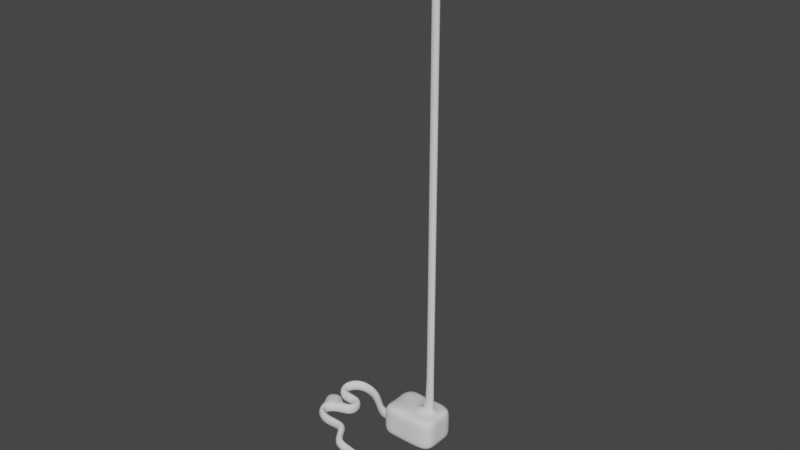 # Source: 1_5_DarkTunnel.blend  (saved by Blender 3.3.6; exported with 4.5.12 LTS)
import bpy
from mathutils import Matrix  # noqa: F401  (used for matrix-valued properties, if any)

bpy.ops.wm.read_factory_settings(use_empty=True)
scene = bpy.context.scene
scene.name = 'Scene'

# ---- collections
col_collection = bpy.data.collections.new('Collection'); scene.collection.children.link(col_collection)

# ---- materials (node trees are filled in below, after node groups)
mat_material = bpy.data.materials.new('Material')
mat_material.alpha_threshold = 0.0
mat_material.use_transparent_shadow = False
mat_material.roughness = 0.5
mat_material.line_color = (0.0, 0.0, 0.0, 1.0)

# ---- material node trees
mat_material.use_nodes = True; mat_material.node_tree.nodes.clear()
_N = mat_material.node_tree.nodes; _L = mat_material.node_tree.links
n0 = _N.new('ShaderNodeOutputMaterial'); n0.name = 'Material Output'; n0.location = (300, 300)
n1 = _N.new('ShaderNodeBsdfPrincipled'); n1.name = 'Principled BSDF'; n1.location = (10, 300)
n1.distribution = 'GGX'
n1.subsurface_method = 'RANDOM_WALK_SKIN'
n1.inputs[3].default_value = 1.45
n1.inputs[27].default_value = (0.0, 0.0, 0.0, 1.0)
n1.inputs[28].default_value = 1.0
_L.new(n1.outputs[0], n0.inputs[0])
n0.is_active_output = True

# ---- world
world_world = bpy.data.worlds.new('World'); scene.world = world_world
world_world.use_nodes = True; world_world.node_tree.nodes.clear()
_N = world_world.node_tree.nodes; _L = world_world.node_tree.links
n0 = _N.new('ShaderNodeOutputWorld'); n0.name = 'World Output'; n0.location = (300, 300)
n1 = _N.new('ShaderNodeBackground'); n1.name = 'Background'; n1.location = (10, 300)
n1.inputs[0].default_value = (0.05088, 0.05088, 0.05088, 1.0)
_L.new(n1.outputs[0], n0.inputs[0])
n0.is_active_output = True
world_world.color = (0.05088, 0.05088, 0.05088)
world_world.use_sun_shadow = False
world_world.sun_shadow_jitter_overblur = 0.0

# ---- meshes
me_cube = bpy.data.meshes.new('Cube')
me_cube.from_pydata([(1.0, 1.0, 2.0), (1.0, 1.0, 0.0), (1.0, -1.0, 2.0), (1.0, -1.0, 0.0), (-3.0, 1.0, 2.0), (-3.0, 1.0, 0.0), (-3.0, -1.0, 2.0), (-3.0, -1.0, 0.0), (1.0, 1.0, 1.333), (1.0, 1.0, 0.6667), (-3.0, -1.0, 0.6667), (-3.0, -1.0, 1.333), (1.0, -1.0, 1.333), (1.0, -1.0, 0.6667), (-3.0, 1.0, 1.333), (-3.0, 1.0, 0.6667), (-3.0, 0.3333, 0.0), (-3.0, -0.3333, 0.0), (1.0, 0.3333, 2.0), (1.0, -0.3333, 2.0), (-3.0, -0.3333, 2.0), (-3.0, 0.3333, 2.0), (1.0, -0.3333, 0.0), (1.0, 0.3333, 0.0), (1.0, 0.3333, 0.6667), (1.0, -0.3333, 0.6667), (1.0, 0.3333, 1.333), (1.0, -0.3333, 1.333), (-4.0, -0.3333, 0.0), (-4.0, -0.3333, 0.6667), (-4.0, 0.3333, 0.6667), (-4.0, 0.3333, 0.0), (-5.0, 0.3333, 0.0), (-5.0, -0.3333, 0.0), (-5.0, 0.3333, 0.6667), (-5.0, -0.3333, 0.6667), (-6.0, 0.3333, 0.0), (-6.0, -0.3333, 0.0), (-6.0, 0.3333, 0.6667), (-6.0, -0.3333, 0.6667), (-7.0, 0.247, 0.08634), (-7.0, -0.247, 0.08634), (-7.0, 0.247, 0.5803), (-7.0, -0.247, 0.5803), (-7.52, 0.3964, 0.06298), (-7.52, -0.2343, 0.06298), (-7.52, 0.3964, 0.7317), (-7.52, -0.2343, 0.7317), (0.6667, 1.0, 0.0), (-2.667, 1.0, 0.0), (0.6667, -1.0, 2.0), (-2.667, -1.0, 2.0), (-2.667, -1.0, 0.0), (0.6667, -1.0, 0.0), (-2.667, 1.0, 2.0), (0.6667, 1.0, 2.0), (-2.667, 1.0, 0.6667), (0.6667, 1.0, 0.6667), (-2.667, 1.0, 1.333), (0.6667, 1.0, 1.333), (0.6667, -1.0, 0.6667), (-2.667, -1.0, 0.6667), (0.6667, -1.0, 1.333), (-2.667, -1.0, 1.333), (0.6667, 0.3333, 0.0), (-2.667, 0.3333, 0.0), (0.6667, -0.3333, 0.0), (-2.667, -0.3333, 0.0), (-2.667, 0.3333, 2.0), (0.6667, 0.3333, 2.0), (-2.667, -0.3333, 2.0), (0.6667, -0.3333, 2.0), (-9.0, 0.3333, 0.0), (-9.0, -0.3333, 0.0), (-9.0, 0.3333, 0.6667), (-9.0, -0.3333, 0.6667), (-10.0, 0.3333, 0.0), (-10.0, -0.3333, 0.0), (-10.0, 0.3333, 0.6667), (-10.0, -0.3333, 0.6667), (-11.0, 0.3333, 0.0), (-11.0, -0.3333, 0.0), (-11.0, 0.3333, 0.6667), (-11.0, -0.3333, 0.6667), (-12.0, 0.3333, 0.0), (-12.0, -0.3333, 0.0), (-12.0, 0.3333, 0.6667), (-12.0, -0.3333, 0.6667), (-7.153, -0.5614, 0.8947), (-7.153, 0.5614, 0.8947), (-7.153, 0.5614, -0.228), (-7.153, -0.5614, -0.228)], [], [(70, 51, 6, 20), (63, 11, 6, 51), (20, 29, 30, 21), (66, 53, 3, 22), (27, 12, 2, 19), (59, 8, 0, 55), (48, 1, 9, 57), (57, 9, 8, 59), (22, 3, 13, 25), (25, 13, 12, 27), (21, 30, 4), (14, 30, 15), (52, 7, 10, 61), (61, 10, 11, 63), (16, 31, 28, 17), (15, 30, 31, 5), (10, 29, 11), (6, 29, 20), (9, 24, 26, 8), (24, 25, 27, 26), (1, 23, 24, 9), (23, 22, 25, 24), (8, 26, 18, 0), (26, 27, 19, 18), (48, 64, 23, 1), (64, 66, 22, 23), (4, 30, 14), (5, 31, 16), (54, 68, 21, 4), (68, 70, 20, 21), (30, 29, 35, 34), (11, 29, 6), (17, 28, 7), (7, 28, 29, 10), (35, 33, 37, 39), (29, 28, 33, 35), (28, 31, 32, 33), (31, 30, 34, 32), (37, 36, 40, 41), (33, 32, 36, 37), (34, 35, 39, 38), (32, 34, 38, 36), (89, 88, 47, 46), (38, 39, 43, 42), (36, 38, 42, 40), (39, 37, 41, 43), (90, 89, 46, 44), (88, 91, 45, 47), (91, 90, 44, 45), (18, 19, 71, 69), (69, 71, 70, 68), (0, 18, 69, 55), (55, 69, 68, 54), (16, 17, 67, 65), (65, 67, 66, 64), (5, 16, 65, 49), (49, 65, 64, 48), (13, 60, 62, 12), (60, 61, 63, 62), (3, 53, 60, 13), (53, 52, 61, 60), (15, 56, 58, 14), (56, 57, 59, 58), (5, 49, 56, 15), (49, 48, 57, 56), (14, 58, 54, 4), (58, 59, 55, 54), (17, 7, 52, 67), (67, 52, 53, 66), (12, 62, 50, 2), (62, 63, 51, 50), (19, 2, 50, 71), (71, 50, 51, 70), (75, 73, 77, 79), (79, 77, 81, 83), (73, 72, 76, 77), (74, 75, 79, 78), (72, 74, 78, 76), (82, 83, 87, 86), (77, 76, 80, 81), (78, 79, 83, 82), (76, 78, 82, 80), (85, 84, 86, 87), (80, 82, 86, 84), (83, 81, 85, 87), (81, 80, 84, 85), (41, 40, 90, 91), (43, 41, 91, 88), (40, 42, 89, 90), (42, 43, 88, 89)])
me_cube.polygons.foreach_set('use_smooth', [True] * 90)
_uv = me_cube.uv_layers.new(name='UVMap')
_uv.uv.foreach_set('vector', [0.7917, 0.6667, 0.7917, 0.75, 0.875, 0.75, 0.875, 0.6667, 0.5417, 0.9167, 0.5417, 1.0, 0.625, 1.0, 0.625, 0.9167, 0.875, 0.6667, 0.875, 0.6667, 0.875, 0.5833, 0.875, 0.5833, 0.2917, 0.6667, 0.2917, 0.75, 0.375, 0.75, 0.375, 0.6667, 0.5417, 0.6667, 0.5417, 0.75, 0.625, 0.75, 0.625, 0.6667, 0.5417, 0.4167, 0.5417, 0.5, 0.625, 0.5, 0.625, 0.4167, 0.375, 0.4167, 0.375, 0.5, 0.4583, 0.5, 0.4583, 0.4167, 0.4583, 0.4167, 0.4583, 0.5, 0.5417, 0.5, 0.5417, 0.4167, 0.375, 0.6667, 0.375, 0.75, 0.4583, 0.75, 0.4583, 0.6667, 0.4583, 0.6667, 0.4583, 0.75, 0.5417, 0.75, 0.5417, 0.6667, 0.875, 0.5833, 0.875, 0.5833, 0.875, 0.5, 0.5417, 0.25, 0.5417, 0.25, 0.4583, 0.25, 0.375, 0.9167, 0.375, 1.0, 0.4583, 1.0, 0.4583, 0.9167, 0.4583, 0.9167, 0.4583, 1.0, 0.5417, 1.0, 0.5417, 0.9167, 0.125, 0.5833, 0.125, 0.5833, 0.125, 0.6667, 0.125, 0.6667, 0.4583, 0.25, 0.4583, 0.25, 0.375, 0.25, 0.375, 0.25, 0.4583, 1.0, 0.4583, 1.0, 0.5417, 1.0, 0.875, 0.75, 0.875, 0.75, 0.875, 0.6667, 0.4583, 0.5, 0.4583, 0.5833, 0.5417, 0.5833, 0.5417, 0.5, 0.4583, 0.5833, 0.4583, 0.6667, 0.5417, 0.6667, 0.5417, 0.5833, 0.375, 0.5, 0.375, 0.5833, 0.4583, 0.5833, 0.4583, 0.5, 0.375, 0.5833, 0.375, 0.6667, 0.4583, 0.6667, 0.4583, 0.5833, 0.5417, 0.5, 0.5417, 0.5833, 0.625, 0.5833, 0.625, 0.5, 0.5417, 0.5833, 0.5417, 0.6667, 0.625, 0.6667, 0.625, 0.5833, 0.2917, 0.5, 0.2917, 0.5833, 0.375, 0.5833, 0.375, 0.5, 0.2917, 0.5833, 0.2917, 0.6667, 0.375, 0.6667, 0.375, 0.5833, 0.625, 0.25, 0.625, 0.25, 0.5417, 0.25, 0.125, 0.5, 0.125, 0.5, 0.125, 0.5833, 0.7917, 0.5, 0.7917, 0.5833, 0.875, 0.5833, 0.875, 0.5, 0.7917, 0.5833, 0.7917, 0.6667, 0.875, 0.6667, 0.875, 0.5833, 0.875, 0.5833, 0.875, 0.6667, 0.875, 0.6667, 0.875, 0.5833, 0.5417, 1.0, 0.5417, 1.0, 0.625, 1.0, 0.125, 0.6667, 0.125, 0.6667, 0.125, 0.75, 0.375, 1.0, 0.375, 1.0, 0.4583, 1.0, 0.4583, 1.0, 0.4583, 1.0, 0.375, 1.0, 0.375, 1.0, 0.4583, 1.0, 0.4583, 1.0, 0.375, 1.0, 0.375, 1.0, 0.4583, 1.0, 0.125, 0.6667, 0.125, 0.5833, 0.125, 0.5833, 0.125, 0.6667, 0.375, 0.25, 0.4583, 0.25, 0.4583, 0.25, 0.375, 0.25, 0.125, 0.6667, 0.125, 0.5833, 0.125, 0.5833, 0.125, 0.6667, 0.125, 0.6667, 0.125, 0.5833, 0.125, 0.5833, 0.125, 0.6667, 0.875, 0.5833, 0.875, 0.6667, 0.875, 0.6667, 0.875, 0.5833, 0.375, 0.25, 0.4583, 0.25, 0.4583, 0.25, 0.375, 0.25, 0.875, 0.5611, 0.875, 0.6889, 0.875, 0.6667, 0.875, 0.5833, 0.875, 0.5833, 0.875, 0.6667, 0.875, 0.6667, 0.875, 0.5833, 0.375, 0.25, 0.4583, 0.25, 0.4583, 0.25, 0.375, 0.25, 0.4583, 1.0, 0.375, 1.0, 0.375, 1.0, 0.4583, 1.0, 0.3528, 0.25, 0.4806, 0.25, 0.4583, 0.25, 0.375, 0.25, 0.4806, 1.0, 0.3528, 1.0, 0.375, 1.0, 0.4583, 1.0, 0.125, 0.6889, 0.125, 0.5611, 0.125, 0.5833, 0.125, 0.6667, 0.625, 0.5833, 0.625, 0.6667, 0.7083, 0.6667, 0.7083, 0.5833, 0.7083, 0.5833, 0.7083, 0.6667, 0.7917, 0.6667, 0.7917, 0.5833, 0.625, 0.5, 0.625, 0.5833, 0.7083, 0.5833, 0.7083, 0.5, 0.7083, 0.5, 0.7083, 0.5833, 0.7917, 0.5833, 0.7917, 0.5, 0.125, 0.5833, 0.125, 0.6667, 0.2083, 0.6667, 0.2083, 0.5833, 0.2083, 0.5833, 0.2083, 0.6667, 0.2917, 0.6667, 0.2917, 0.5833, 0.125, 0.5, 0.125, 0.5833, 0.2083, 0.5833, 0.2083, 0.5, 0.2083, 0.5, 0.2083, 0.5833, 0.2917, 0.5833, 0.2917, 0.5, 0.4583, 0.75, 0.4583, 0.8333, 0.5417, 0.8333, 0.5417, 0.75, 0.4583, 0.8333, 0.4583, 0.9167, 0.5417, 0.9167, 0.5417, 0.8333, 0.375, 0.75, 0.375, 0.8333, 0.4583, 0.8333, 0.4583, 0.75, 0.375, 0.8333, 0.375, 0.9167, 0.4583, 0.9167, 0.4583, 0.8333, 0.4583, 0.25, 0.4583, 0.3333, 0.5417, 0.3333, 0.5417, 0.25, 0.4583, 0.3333, 0.4583, 0.4167, 0.5417, 0.4167, 0.5417, 0.3333, 0.375, 0.25, 0.375, 0.3333, 0.4583, 0.3333, 0.4583, 0.25, 0.375, 0.3333, 0.375, 0.4167, 0.4583, 0.4167, 0.4583, 0.3333, 0.5417, 0.25, 0.5417, 0.3333, 0.625, 0.3333, 0.625, 0.25, 0.5417, 0.3333, 0.5417, 0.4167, 0.625, 0.4167, 0.625, 0.3333, 0.125, 0.6667, 0.125, 0.75, 0.2083, 0.75, 0.2083, 0.6667, 0.2083, 0.6667, 0.2083, 0.75, 0.2917, 0.75, 0.2917, 0.6667, 0.5417, 0.75, 0.5417, 0.8333, 0.625, 0.8333, 0.625, 0.75, 0.5417, 0.8333, 0.5417, 0.9167, 0.625, 0.9167, 0.625, 0.8333, 0.625, 0.6667, 0.625, 0.75, 0.7083, 0.75, 0.7083, 0.6667, 0.7083, 0.6667, 0.7083, 0.75, 0.7917, 0.75, 0.7917, 0.6667, 0.4583, 1.0, 0.375, 1.0, 0.375, 1.0, 0.4583, 1.0, 0.4583, 1.0, 0.375, 1.0, 0.375, 1.0, 0.4583, 1.0, 0.125, 0.6667, 0.125, 0.5833, 0.125, 0.5833, 0.125, 0.6667, 0.875, 0.5833, 0.875, 0.6667, 0.875, 0.6667, 0.875, 0.5833, 0.375, 0.25, 0.4583, 0.25, 0.4583, 0.25, 0.375, 0.25, 0.875, 0.5833, 0.875, 0.6667, 0.875, 0.6667, 0.875, 0.5833, 0.125, 0.6667, 0.125, 0.5833, 0.125, 0.5833, 0.125, 0.6667, 0.875, 0.5833, 0.875, 0.6667, 0.875, 0.6667, 0.875, 0.5833, 0.375, 0.25, 0.4583, 0.25, 0.4583, 0.25, 0.375, 0.25, 0.375, 0.08333, 0.375, 0.1667, 0.4583, 0.1667, 0.4583, 0.08333, 0.375, 0.25, 0.4583, 0.25, 0.4583, 0.25, 0.375, 0.25, 0.4583, 1.0, 0.375, 1.0, 0.375, 1.0, 0.4583, 1.0, 0.125, 0.6667, 0.125, 0.5833, 0.125, 0.5833, 0.125, 0.6667, 0.125, 0.6667, 0.125, 0.5833, 0.125, 0.5611, 0.125, 0.6889, 0.4583, 1.0, 0.375, 1.0, 0.3528, 1.0, 0.4806, 1.0, 0.375, 0.25, 0.4583, 0.25, 0.4806, 0.25, 0.3528, 0.25, 0.875, 0.5833, 0.875, 0.6667, 0.875, 0.6889, 0.875, 0.5611])
me_cube.materials.append(mat_material)
me_cube.use_mirror_vertex_groups = False
me_cube.update()
me_cube_001 = bpy.data.meshes.new('Cube.001')
me_cube_001.from_pydata([(-8.752, -0.002585, -0.1148), (-8.881, -0.002585, 0.5392), (-8.511, 0.6173, -0.06711), (-8.641, 0.6173, 0.5868), (-8.144, -0.248, 0.005642), (-8.273, -0.248, 0.6596), (-7.903, 0.3719, 0.05332), (-8.033, 0.3719, 0.7073), (-7.003, -0.1398, 0.1836), (-7.003, -0.1398, 0.437), (-6.906, 0.09461, 0.1836), (-6.906, 0.09461, 0.437), (-8.684, 1.183, -0.2575), (-9.32, 0.9868, -0.3052), (-9.4, 1.088, 0.3488), (-8.765, 1.285, 0.3965), (-8.995, 2.161, -0.4112), (-9.442, 1.669, -0.4588), (-9.563, 1.715, 0.1951), (-9.116, 2.208, 0.2428), (-10.11, 2.485, -0.5753), (-9.98, 1.833, -0.623), (-10.09, 1.763, 0.03098), (-10.22, 2.416, 0.07866), (-11.28, 1.616, -0.7757), (-10.65, 1.387, -0.8233), (-10.65, 1.258, -0.1694), (-11.28, 1.487, -0.1217), (-11.44, 0.4787, -0.9754), (-10.78, 0.5371, -1.023), (-10.72, 0.421, -0.3691), (-11.38, 0.3625, -0.3214), (-10.8, -0.7697, -1.248), (-10.35, -0.2773, -1.295), (-10.23, -0.3237, -0.6414), (-10.68, -0.8161, -0.5937), (-9.552, -0.7456, -1.469), (-9.97, -0.2282, -1.516), (-9.906, -0.1159, -0.8623), (-9.488, -0.6333, -0.8146), (-8.704, 0.03084, -1.56), (-9.366, 0.09174, -1.608), (-9.402, 0.2163, -0.954), (-8.739, 0.1554, -0.9063), (-8.874, 0.8505, -1.703), (-9.291, 0.332, -1.751), (-9.414, 0.371, -1.097), (-8.998, 0.8895, -1.049), (-9.42, 1.026, -1.977), (-9.542, 0.3705, -1.977), (-9.67, 0.3809, -1.321), (-9.547, 1.036, -1.307), (-11.23, 1.146, -2.001), (-11.23, 0.4809, -1.977), (-11.33, 0.5651, -1.338), (-11.21, 1.22, -1.325), (-9.235, 2.008, -1.977), (-9.363, 2.019, -1.287), (-11.03, 2.203, -1.304), (-10.9, 2.193, -1.977), (-9.854, -0.6018, -1.341), (-9.727, -0.6121, -1.977), (-11.39, -0.4279, -1.977), (-11.52, -0.4176, -1.359), (-10.38, 1.128, -1.316), (-10.31, 1.146, -1.977), (-10.31, 0.4809, -1.977), (-10.5, 0.473, -1.33), (-10.2, 2.111, -1.296), (-10.07, 2.1, -1.977), (-10.56, -0.52, -1.977), (-10.69, -0.5097, -1.35), (-11.23, 1.146, -51.97), (-11.23, 0.4809, -51.98), (-10.31, 0.4809, -51.97), (-10.31, 1.146, -51.96), (-10.15, 1.106, -1.977), (-10.4, 0.4615, -1.329), (-10.09, 2.099, -1.295), (-10.46, -0.5315, -1.977), (-10.28, 1.117, -1.315), (-10.27, 0.4512, -1.977), (-9.964, 2.089, -1.977), (-10.58, -0.5212, -1.349), (-9.524, 1.159, -1.305), (-9.397, 1.148, -1.977), (-11.19, 1.343, -1.322), (-11.06, 1.333, -1.977), (-10.19, 1.32, -1.977), (-10.36, 1.251, -1.314), (-10.1, 1.32, -1.977), (-10.25, 1.239, -1.313), (-9.565, 0.2477, -1.977), (-9.693, 0.258, -1.324), (-11.23, 0.432, -1.977), (-11.36, 0.4423, -1.341), (-10.53, 0.3501, -1.332), (-10.4, 0.3398, -1.977), (-10.29, 0.3283, -1.977), (-10.42, 0.3386, -1.331), (-10.31, 0.4809, -50.72), (-11.23, 0.4809, -50.73), (-11.23, 1.146, -50.72), (-10.31, 1.146, -50.71), (-15.72, 3.091, -51.97), (-15.72, -1.485, -51.96), (-9.224, -1.457, -51.97), (-9.222, 3.119, -51.97), (-15.72, 3.089, -55.97), (-15.72, -1.487, -55.98), (-9.224, -1.459, -55.97), (-9.223, 3.117, -55.97), (-15.72, 1.27, -55.96), (-15.72, 0.3545, -55.96), (-9.224, 1.286, -55.97), (-9.224, 0.3713, -55.97), (-12.33, -1.467, -51.97), (-13.83, -1.476, -51.96), (-13.83, 3.1, -51.97), (-12.33, 3.109, -51.97), (-12.33, -1.468, -55.97), (-13.83, -1.478, -55.96), (-13.83, 3.098, -55.97), (-12.33, 3.108, -55.97), (-12.55, 0.3126, -55.98), (-14.02, 0.4469, -56.01), (-12.09, 1.217, -55.92), (-13.56, 1.351, -55.95), (-9.223, 1.287, -51.97), (-9.223, 0.3723, -51.97), (-15.72, 1.271, -51.97), (-15.72, 0.3556, -51.97), (-9.223, 3.118, -53.31), (-9.223, 3.117, -54.64), (-9.224, -1.458, -54.63), (-9.224, -1.458, -53.3), (-15.72, -1.486, -54.65), (-15.72, -1.486, -53.3), (-15.72, 3.09, -53.31), (-15.72, 3.089, -54.64), (-12.33, 3.109, -53.31), (-12.33, 3.108, -54.64), (-13.83, 3.099, -53.31), (-13.83, 3.099, -54.64), (-13.83, -1.476, -53.3), (-13.83, -1.477, -54.63), (-12.33, -1.467, -53.3), (-12.33, -1.468, -54.63), (-9.224, 0.372, -53.3), (-9.224, 0.3716, -54.63), (-9.223, 1.287, -53.3), (-9.223, 1.287, -54.64), (-15.72, 1.27, -53.3), (-15.73, 1.27, -54.62), (-15.72, 0.3552, -53.3), (-15.73, 0.3549, -54.62), (-17.47, 1.271, -56.05), (-17.47, 0.3555, -56.05), (-17.58, 1.271, -54.72), (-17.58, 0.3559, -54.72), (-18.6, 2.128, -56.15), (-18.79, 1.232, -56.16), (-18.71, 2.128, -54.82), (-18.9, 1.232, -54.83), (-20.03, 3.274, -56.0), (-20.71, 2.633, -55.93), (-20.04, 3.274, -54.66), (-20.71, 2.633, -54.6), (-22.58, 3.447, -55.59), (-22.41, 2.548, -55.59), (-22.58, 3.447, -54.26), (-22.41, 2.549, -54.26), (-24.19, 1.97, -55.6), (-23.34, 1.643, -55.66), (-24.19, 1.971, -54.27), (-23.34, 1.643, -54.33), (-24.1, 0.2816, -56.03), (-23.37, 0.8432, -55.88), (-24.1, 0.2815, -54.69), (-23.37, 0.8432, -54.54), (-22.51, -0.07726, -56.07), (-22.33, 0.82, -55.94), (-22.51, -0.07756, -54.74), (-22.33, 0.8197, -54.6), (-20.9, 0.1514, -56.0), (-20.25, 0.8648, -56.05), (-20.9, 0.1513, -54.66), (-20.27, 0.8646, -54.72), (-20.8, -0.7426, -56.08), (-20.25, -1.469, -56.15), (-20.8, -0.7422, -54.74), (-20.25, -1.468, -54.81), (-22.11, -0.9128, -56.16), (-22.07, -1.827, -56.17), (-22.11, -0.9125, -54.83), (-22.07, -1.827, -54.84), (-23.9, -2.094, -56.16), (-23.1, -2.53, -56.16), (-23.9, -2.093, -54.83), (-23.1, -2.53, -54.82), (-23.28, 0.3897, -54.69), (-23.28, 0.3894, -56.02), (-25.07, -0.791, -54.83), (-25.07, -0.7913, -56.16), (-23.58, -3.91, -56.21), (-22.94, -3.255, -56.31), (-23.58, -3.911, -54.88), (-22.94, -3.255, -54.98), (-19.52, -3.799, -56.33), (-19.06, -3.012, -56.27), (-19.3, -4.009, -55.03), (-18.84, -3.223, -54.98), (-19.14, -6.557, -56.84), (-18.67, -5.77, -56.79), (-18.92, -6.768, -55.54), (-18.45, -5.981, -55.49), (-15.45, -5.64, -57.39), (-15.33, -4.731, -57.39), (-15.26, -5.64, -56.07), (-15.14, -4.731, -56.07), (-13.41, -8.942, -57.66), (-13.44, -8.027, -57.65), (-13.22, -8.942, -56.34), (-13.25, -8.028, -56.33), (-9.352, -5.295, -58.33), (-9.363, -4.38, -58.33), (-9.352, -5.295, -57.0), (-9.363, -4.38, -57.0), (-3.797, -5.74, -58.33), (-3.808, -4.825, -58.33), (-3.797, -5.74, -57.0), (-3.808, -4.825, -57.0), (-4.095, -4.829, -58.33), (-4.095, -4.829, -57.0), (-4.084, -5.744, -58.33), (-4.084, -5.744, -57.0), (-21.16, -3.642, -56.39), (-21.16, -3.642, -55.06), (-21.58, -4.416, -56.32), (-21.58, -4.416, -54.99), (-11.23, 0.4809, -2.046), (-11.23, 1.146, -2.07), (-10.31, 0.4809, -2.046), (-10.31, 1.146, -2.046), (-7.427, -0.3486, -0.1732), (-7.427, -0.3486, 0.8082), (-7.053, 0.5589, -0.1732), (-7.053, 0.5589, 0.8082), (-7.48, -0.3011, -0.1494), (-7.48, -0.3011, 0.7844), (-7.124, 0.5625, -0.1494), (-7.124, 0.5625, 0.7844)], [], [(2, 3, 15, 12), (2, 6, 7, 3), (5, 9, 8, 4), (4, 0, 1, 5), (2, 0, 4, 6), (7, 5, 1, 3), (4, 8, 10, 6), (7, 11, 9, 5), (6, 10, 11, 7), (12, 15, 19, 16), (1, 0, 13, 14), (3, 1, 14, 15), (0, 2, 12, 13), (18, 17, 21, 22), (14, 13, 17, 18), (15, 14, 18, 19), (13, 12, 16, 17), (23, 22, 26, 27), (19, 18, 22, 23), (17, 16, 20, 21), (16, 19, 23, 20), (24, 27, 31, 28), (21, 20, 24, 25), (20, 23, 27, 24), (22, 21, 25, 26), (31, 30, 34, 35), (26, 25, 29, 30), (27, 26, 30, 31), (25, 24, 28, 29), (35, 34, 38, 39), (29, 28, 32, 33), (28, 31, 35, 32), (30, 29, 33, 34), (36, 39, 43, 40), (33, 32, 36, 37), (32, 35, 39, 36), (34, 33, 37, 38), (43, 42, 46, 47), (38, 37, 41, 42), (39, 38, 42, 43), (37, 36, 40, 41), (45, 44, 48, 49), (41, 40, 44, 45), (40, 43, 47, 44), (42, 41, 45, 46), (94, 62, 70, 97), (44, 47, 51, 48), (46, 45, 49, 50), (47, 46, 50, 51), (53, 52, 55, 54), (99, 83, 71, 96), (64, 67, 54, 55), (101, 100, 74, 73), (69, 68, 58, 59), (84, 57, 56, 85), (91, 78, 57, 84), (87, 59, 58, 86), (88, 69, 59, 87), (71, 70, 62, 63), (92, 61, 60, 93), (98, 79, 61, 92), (95, 63, 62, 94), (96, 71, 63, 95), (83, 79, 70, 71), (90, 82, 69, 88), (86, 58, 68, 89), (82, 78, 68, 69), (81, 76, 65, 66), (80, 77, 67, 64), (102, 101, 73, 72), (100, 103, 75, 74), (103, 102, 72, 75), (51, 50, 77, 80), (49, 48, 76, 81), (56, 57, 78, 82), (85, 56, 82, 90), (60, 61, 79, 83), (97, 70, 79, 98), (89, 68, 78, 91), (93, 60, 83, 99), (64, 89, 91, 80), (48, 85, 90, 76), (55, 86, 89, 64), (76, 90, 88, 65), (65, 88, 87, 52), (52, 87, 86, 55), (80, 91, 84, 51), (51, 84, 85, 48), (50, 93, 99, 77), (66, 97, 98, 81), (67, 96, 95, 54), (54, 95, 94, 53), (81, 98, 92, 49), (49, 92, 93, 50), (77, 99, 96, 67), (53, 94, 97, 66), (243, 241, 102, 103), (242, 243, 103, 100), (241, 240, 101, 102), (240, 242, 100, 101), (74, 106, 116), (75, 107, 128), (151, 133, 111, 114), (147, 134, 110, 120), (143, 139, 108, 122), (155, 136, 109, 113), (72, 104, 118), (73, 105, 131), (126, 114, 111, 123), (120, 110, 115, 124), (124, 115, 114, 126), (113, 125, 127, 112), (125, 124, 126, 127), (109, 121, 125, 113), (121, 120, 124, 125), (112, 127, 122, 108), (127, 126, 123, 122), (133, 141, 123, 111), (141, 143, 122, 123), (136, 145, 121, 109), (145, 147, 120, 121), (134, 149, 115, 110), (155, 113, 157, 159), (106, 74, 129), (74, 75, 128, 129), (72, 73, 131, 130), (104, 72, 130), (139, 153, 112, 108), (75, 72, 118, 119), (107, 75, 119), (105, 73, 117), (73, 74, 116, 117), (130, 131, 154, 152), (152, 154, 155, 153), (104, 130, 152, 138), (138, 152, 153, 139), (129, 128, 150, 148), (148, 150, 151, 149), (106, 129, 148, 135), (135, 148, 149, 134), (117, 116, 146, 144), (144, 146, 147, 145), (105, 117, 144, 137), (137, 144, 145, 136), (119, 118, 142, 140), (140, 142, 143, 141), (107, 119, 140, 132), (132, 140, 141, 133), (131, 105, 137, 154), (154, 137, 136, 155), (118, 104, 138, 142), (142, 138, 139, 143), (116, 106, 135, 146), (146, 135, 134, 147), (128, 107, 132, 150), (150, 132, 133, 151), (157, 156, 160, 161), (112, 153, 158, 156), (153, 155, 159, 158), (115, 149, 151, 114), (113, 112, 156, 157), (163, 161, 165, 167), (159, 157, 161, 163), (158, 159, 163, 162), (156, 158, 162, 160), (166, 167, 171, 170), (161, 160, 164, 165), (162, 163, 167, 166), (160, 162, 166, 164), (168, 170, 174, 172), (164, 166, 170, 168), (167, 165, 169, 171), (165, 164, 168, 169), (175, 173, 177, 179), (171, 169, 173, 175), (169, 168, 172, 173), (170, 171, 175, 174), (178, 179, 183, 182), (173, 172, 176, 177), (174, 175, 179, 178), (172, 174, 178, 176), (183, 181, 185, 187), (176, 178, 182, 180), (179, 177, 181, 183), (177, 176, 180, 181), (187, 185, 189, 191), (181, 180, 184, 185), (182, 183, 187, 186), (180, 182, 186, 184), (190, 191, 195, 194), (185, 184, 188, 189), (186, 187, 191, 190), (184, 186, 190, 188), (195, 193, 197, 199), (188, 190, 194, 192), (191, 189, 193, 195), (189, 188, 192, 193), (197, 196, 204, 205), (193, 192, 196, 197), (194, 195, 199, 198), (194, 198, 202, 200), (201, 200, 202, 203), (198, 196, 203, 202), (196, 192, 201, 203), (192, 194, 200, 201), (237, 236, 209, 211), (198, 199, 207, 206), (196, 198, 206, 204), (199, 197, 205, 207), (210, 211, 215, 214), (236, 238, 208, 209), (239, 237, 211, 210), (238, 239, 210, 208), (212, 214, 218, 216), (208, 210, 214, 212), (211, 209, 213, 215), (209, 208, 212, 213), (219, 217, 221, 223), (215, 213, 217, 219), (213, 212, 216, 217), (214, 215, 219, 218), (222, 223, 227, 226), (217, 216, 220, 221), (218, 219, 223, 222), (216, 218, 222, 220), (233, 232, 229, 231), (220, 222, 226, 224), (223, 221, 225, 227), (221, 220, 224, 225), (230, 231, 229, 228), (232, 234, 228, 229), (235, 233, 231, 230), (234, 235, 230, 228), (224, 226, 235, 234), (226, 227, 233, 235), (225, 224, 234, 232), (227, 225, 232, 233), (204, 206, 239, 238), (206, 207, 237, 239), (205, 204, 238, 236), (207, 205, 236, 237), (53, 66, 242, 240), (52, 53, 240, 241), (66, 65, 243, 242), (65, 52, 241, 243), (9, 11, 247, 245), (11, 10, 246, 247), (8, 9, 245, 244), (10, 8, 244, 246), (244, 245, 249, 248), (246, 244, 248, 250), (245, 247, 251, 249), (247, 246, 250, 251)])
me_cube_001.polygons.foreach_set('use_smooth', [True] * 253)
_uv = me_cube_001.uv_layers.new(name='UVMap')
_uv.uv.foreach_set('vector', [0.6071, 0.3493, 0.5502, 0.4017, 0.5101, 0.3304, 0.5731, 0.2856, 0.7257, 0.585, 0.6928, 0.6676, 0.6137, 0.629, 0.6413, 0.5544, 0.5485, 0.6037, 0.5019, 0.8626, 0.4326, 0.851, 0.4828, 0.6038, 0.4828, 0.6038, 0.4822, 0.527, 0.5641, 0.5323, 0.5485, 0.6037, 0.4052, 0.5342, 0.4822, 0.527, 0.4828, 0.6038, 0.4125, 0.6112, 0.6137, 0.629, 0.5485, 0.6037, 0.5641, 0.5323, 0.6413, 0.5544, 0.4828, 0.6038, 0.4326, 0.851, 0.3875, 0.8048, 0.4125, 0.6112, 0.6137, 0.629, 0.5691, 0.8561, 0.5019, 0.8626, 0.5485, 0.6037, 0.6928, 0.6676, 0.6297, 0.8531, 0.5691, 0.8561, 0.6137, 0.629, 0.4998, 0.2238, 0.4671, 0.2938, 0.3605, 0.2484, 0.3891, 0.1766, 0.5426, 0.4787, 0.4822, 0.527, 0.3912, 0.4284, 0.4465, 0.3744, 0.5502, 0.4017, 0.5426, 0.4787, 0.4465, 0.3744, 0.5101, 0.3304, 0.4822, 0.527, 0.4052, 0.5342, 0.3469, 0.4918, 0.3912, 0.4284, 0.3961, 0.3968, 0.3192, 0.3885, 0.3194, 0.3205, 0.3958, 0.3326, 0.4319, 0.3627, 0.3912, 0.4284, 0.3192, 0.3885, 0.3642, 0.3256, 0.4671, 0.2938, 0.4319, 0.3627, 0.3642, 0.3256, 0.3605, 0.2484, 0.3912, 0.4284, 0.3469, 0.4918, 0.2492, 0.4215, 0.3192, 0.3885, 0.3781, 0.4586, 0.366, 0.3822, 0.4346, 0.3229, 0.5054, 0.3539, 0.4575, 0.4439, 0.3961, 0.3968, 0.3958, 0.3326, 0.4706, 0.3131, 0.3192, 0.3885, 0.2492, 0.4215, 0.2503, 0.2857, 0.3194, 0.3205, 0.5339, 0.4559, 0.4575, 0.4439, 0.4706, 0.3131, 0.5476, 0.3207, 0.338, 0.4817, 0.3502, 0.4054, 0.482, 0.4235, 0.4721, 0.5002, 0.3194, 0.3205, 0.2503, 0.2857, 0.3849, 0.1809, 0.3927, 0.2579, 0.4236, 0.5212, 0.3781, 0.4586, 0.5054, 0.3539, 0.5554, 0.4129, 0.366, 0.3822, 0.3194, 0.3205, 0.3927, 0.2579, 0.4346, 0.3229, 0.3639, 0.3475, 0.4369, 0.3221, 0.5172, 0.3943, 0.4792, 0.4617, 0.3805, 0.3342, 0.3927, 0.2579, 0.4943, 0.2702, 0.4799, 0.3462, 0.3502, 0.4054, 0.3805, 0.3342, 0.4799, 0.3462, 0.482, 0.4235, 0.3927, 0.2579, 0.3849, 0.1809, 0.5192, 0.197, 0.4943, 0.2702, 0.5314, 0.2129, 0.5224, 0.2897, 0.5025, 0.3372, 0.4295, 0.3116, 0.4943, 0.2702, 0.5192, 0.197, 0.6437, 0.3065, 0.5766, 0.3448, 0.3095, 0.4025, 0.3639, 0.3475, 0.4792, 0.4617, 0.4274, 0.5191, 0.4369, 0.3221, 0.4943, 0.2702, 0.5766, 0.3448, 0.5172, 0.3943, 0.3616, 0.2672, 0.4281, 0.3066, 0.3761, 0.4219, 0.3061, 0.389, 0.5766, 0.3448, 0.6437, 0.3065, 0.6092, 0.4491, 0.5568, 0.3923, 0.477, 0.1579, 0.5314, 0.2129, 0.4295, 0.3116, 0.3717, 0.2602, 0.5224, 0.2897, 0.5766, 0.3448, 0.5568, 0.3923, 0.5025, 0.3372, 0.5205, 0.3047, 0.529, 0.3816, 0.5055, 0.3885, 0.4396, 0.348, 0.4937, 0.3475, 0.5568, 0.3923, 0.5086, 0.4562, 0.4513, 0.4042, 0.4281, 0.3066, 0.4937, 0.3475, 0.4513, 0.4042, 0.3761, 0.4219, 0.5568, 0.3923, 0.6092, 0.4491, 0.5052, 0.5334, 0.5086, 0.4562, 0.4752, 0.4596, 0.4114, 0.5033, 0.3939, 0.4318, 0.4704, 0.4204, 0.5086, 0.4562, 0.5052, 0.5334, 0.4114, 0.5033, 0.4752, 0.4596, 0.4849, 0.236, 0.5205, 0.3047, 0.4396, 0.348, 0.3981, 0.2827, 0.529, 0.3816, 0.5086, 0.4562, 0.4752, 0.4596, 0.5055, 0.3885, 0.9056, 0.5802, 0.8883, 0.604, 0.8738, 0.6043, 0.8589, 0.5642, 0.6917, 0.5096, 0.6157, 0.5242, 0.6188, 0.4518, 0.6962, 0.4361, 0.5461, 0.4906, 0.4752, 0.4596, 0.4704, 0.4204, 0.5414, 0.4514, 0.6157, 0.5242, 0.5461, 0.4906, 0.5414, 0.4514, 0.6188, 0.4518, 0.9077, 0.578, 0.9424, 0.5482, 0.9865, 0.5971, 0.9318, 0.6099, 0.9082, 0.6705, 0.8769, 0.6288, 0.8819, 0.6266, 0.9131, 0.6644, 0.9883, 0.7002, 0.9216, 0.6699, 0.9318, 0.6099, 0.9865, 0.5971, 1.919, 3.329, 2.036, 3.327, 2.04, 3.496, 1.918, 3.499, 0.9134, 0.3314, 0.9908, 0.2227, 1.149, 0.3004, 1.063, 0.4162, 0.6159, 0.4376, 0.5956, 0.3382, 0.6754, 0.322, 0.6936, 0.4219, 1.002, 0.72, 1.148, 0.7517, 1.108, 0.8872, 0.9508, 0.8274, 0.9538, 0.5239, 1.063, 0.4162, 1.151, 0.5431, 1.001, 0.5933, 0.8665, 0.4537, 0.9134, 0.3314, 1.063, 0.4162, 0.9538, 0.5239, 0.8818, 0.6264, 0.8738, 0.6043, 0.8883, 0.604, 0.8923, 0.6135, 0.7845, 0.6154, 0.8588, 0.616, 0.8753, 0.6284, 0.8436, 0.7016, 0.8525, 0.5653, 0.8699, 0.6051, 0.8588, 0.616, 0.7845, 0.6154, 0.9238, 0.611, 0.8927, 0.6136, 0.8883, 0.604, 0.9056, 0.5802, 0.9131, 0.6644, 0.8819, 0.6266, 0.8927, 0.6136, 0.9238, 0.611, 0.8768, 0.6287, 0.8699, 0.6051, 0.8738, 0.6043, 0.8818, 0.6264, 0.8543, 0.4479, 0.8961, 0.3237, 0.9134, 0.3314, 0.8665, 0.4537, 1.001, 0.5933, 1.151, 0.5431, 1.151, 0.7332, 1.005, 0.704, 0.8961, 0.3237, 0.9723, 0.2141, 0.9908, 0.2227, 0.9134, 0.3314, 0.849, 0.5538, 0.8488, 0.48, 0.8697, 0.4819, 0.8532, 0.551, 0.9847, 0.7131, 0.9163, 0.6791, 0.9216, 0.6699, 0.9883, 0.7002, 1.823, 3.327, 1.919, 3.329, 1.918, 3.499, 1.825, 3.499, 2.036, 3.327, 2.13, 3.326, 2.13, 3.492, 2.04, 3.496, 2.13, 3.326, 2.246, 3.327, 2.251, 3.49, 2.13, 3.492, 0.9322, 0.8165, 0.8335, 0.7253, 0.9163, 0.6791, 0.9847, 0.7131, 0.7573, 0.6119, 0.7273, 0.4712, 0.8488, 0.48, 0.849, 0.5538, 0.7642, 0.2786, 0.8363, 0.1579, 0.9723, 0.2141, 0.8961, 0.3237, 0.7282, 0.4482, 0.7642, 0.2786, 0.8961, 0.3237, 0.8543, 0.4479, 0.8768, 0.6288, 0.8588, 0.616, 0.8699, 0.6051, 0.8768, 0.6287, 0.8589, 0.5642, 0.8738, 0.6043, 0.8699, 0.6051, 0.8525, 0.5653, 1.005, 0.704, 1.151, 0.7332, 1.148, 0.7517, 1.002, 0.72, 0.8436, 0.7016, 0.876, 0.6286, 0.8769, 0.6288, 0.9082, 0.6705, 0.9883, 0.7002, 1.005, 0.704, 1.002, 0.72, 0.9847, 0.7131, 0.7273, 0.4712, 0.7282, 0.4482, 0.8543, 0.4479, 0.8488, 0.48, 0.9865, 0.5971, 1.001, 0.5933, 1.005, 0.704, 0.9883, 0.7002, 0.8488, 0.48, 0.8543, 0.4479, 0.8665, 0.4537, 0.8697, 0.4819, 0.8697, 0.4819, 0.8665, 0.4537, 0.9538, 0.5239, 0.9424, 0.5482, 0.9424, 0.5482, 0.9538, 0.5239, 1.001, 0.5933, 0.9865, 0.5971, 0.9847, 0.7131, 1.002, 0.72, 0.9508, 0.8274, 0.9322, 0.8165, 0.6188, 0.4518, 0.6159, 0.4376, 0.6936, 0.4219, 0.6962, 0.4361, 0.8335, 0.7253, 0.8436, 0.7016, 0.9082, 0.6705, 0.9163, 0.6791, 0.8532, 0.551, 0.8589, 0.5642, 0.8525, 0.5653, 0.849, 0.5538, 0.9216, 0.6699, 0.9131, 0.6644, 0.9238, 0.611, 0.9318, 0.6099, 0.9318, 0.6099, 0.9238, 0.611, 0.9056, 0.5802, 0.9077, 0.578, 0.849, 0.5538, 0.8525, 0.5653, 0.7845, 0.6154, 0.7573, 0.6119, 0.7573, 0.6119, 0.7845, 0.6154, 0.8436, 0.7016, 0.8335, 0.7253, 0.9163, 0.6791, 0.9082, 0.6705, 0.9131, 0.6644, 0.9216, 0.6699, 0.9077, 0.578, 0.9056, 0.5802, 0.8589, 0.5642, 0.8532, 0.551, 2.135, -2.49, 2.251, -2.487, 2.246, 3.327, 2.13, 3.326, 2.043, -2.49, 2.135, -2.49, 2.13, 3.326, 2.036, 3.327, 1.828, -2.486, 1.924, -2.49, 1.919, 3.329, 1.823, 3.327, 1.924, -2.49, 2.043, -2.49, 2.036, 3.327, 1.919, 3.329, 0.9952, 0.01704, 0.752, 0.1563, 0.7473, -0.2357, 1.079, 0.01631, 1.329, 0.1514, 1.098, 0.1534, 1.085, -2.162, 1.316, -2.163, 1.316, -1.994, 1.085, -1.994, 0.5685, -1.601, 0.5702, -1.994, 0.7385, -1.993, 0.7372, -1.6, 1.485, -1.412, 1.485, -1.173, 1.316, -1.173, 1.316, -1.412, 0.9708, -1.001, 0.7382, -1.002, 0.7359, -1.17, 0.9695, -1.171, 1.078, -0.1001, 1.318, -0.6686, 1.322, -0.4298, 0.9942, -0.09937, 0.7412, -0.6637, 0.9734, -0.6657, 1.077, -1.631, 1.085, -1.994, 1.316, -1.994, 1.316, -1.602, 0.7372, -1.6, 0.7385, -1.993, 0.9697, -1.993, 0.9628, -1.573, 0.9628, -1.573, 0.9697, -1.993, 1.085, -1.994, 1.077, -1.631, 0.9695, -1.171, 0.9803, -1.387, 1.095, -1.445, 1.086, -1.172, 0.9803, -1.387, 0.9628, -1.573, 1.077, -1.631, 1.095, -1.445, 0.7359, -1.17, 0.7361, -1.41, 0.9803, -1.387, 0.9695, -1.171, 0.7361, -1.41, 0.7372, -1.6, 0.9628, -1.573, 0.9803, -1.387, 1.086, -1.172, 1.095, -1.445, 1.316, -1.412, 1.316, -1.173, 1.095, -1.445, 1.077, -1.631, 1.316, -1.602, 1.316, -1.412, 1.485, -1.994, 1.485, -1.602, 1.316, -1.602, 1.316, -1.994, 1.485, -1.602, 1.485, -1.412, 1.316, -1.412, 1.316, -1.602, 0.5676, -1.172, 0.5672, -1.411, 0.7361, -1.41, 0.7359, -1.17, 0.5672, -1.411, 0.5685, -1.601, 0.7372, -1.6, 0.7361, -1.41, 0.738, -2.161, 0.9691, -2.162, 0.9697, -1.993, 0.7385, -1.993, 0.6346, 2.141, 0.5489, 2.177, 0.4957, 2.067, 0.5784, 2.025, 0.752, 0.1563, 0.9952, 0.01704, 0.9827, 0.1543, 0.9952, 0.01704, 1.079, 0.01631, 1.098, 0.1534, 0.9827, 0.1543, 1.078, -0.1001, 0.9942, -0.09937, 0.9734, -0.6657, 1.089, -0.6668, 1.318, -0.6686, 1.078, -0.1001, 1.089, -0.6668, 1.317, -1.005, 1.087, -1.002, 1.086, -1.172, 1.316, -1.173, 1.079, 0.01631, 1.078, -0.1001, 1.322, -0.4298, 1.325, -0.2406, 1.329, 0.1514, 1.079, 0.01631, 1.325, -0.2406, 0.7412, -0.6637, 0.9942, -0.09937, 0.7445, -0.4249, 0.9942, -0.09937, 0.9952, 0.01704, 0.7473, -0.2357, 0.7445, -0.4249, 1.089, -0.6668, 0.9734, -0.6657, 0.9721, -0.8341, 1.088, -0.8352, 1.088, -0.8352, 0.9721, -0.8341, 0.9708, -1.001, 1.087, -1.002, 1.318, -0.6686, 1.089, -0.6668, 1.088, -0.8352, 1.317, -0.8367, 1.317, -0.8367, 1.088, -0.8352, 1.087, -1.002, 1.317, -1.005, 0.9681, -2.499, 1.084, -2.499, 1.084, -2.33, 0.9686, -2.33, 0.9686, -2.33, 1.084, -2.33, 1.085, -2.162, 0.9691, -2.162, 0.7371, -2.498, 0.9681, -2.499, 0.9686, -2.33, 0.7376, -2.33, 0.7376, -2.33, 0.9686, -2.33, 0.9691, -2.162, 0.738, -2.161, 0.2302, -1.414, 0.2315, -1.603, 0.3999, -1.602, 0.3986, -1.412, 0.3986, -1.412, 0.3999, -1.602, 0.5685, -1.601, 0.5672, -1.411, 0.2285, -1.175, 0.2302, -1.414, 0.3986, -1.412, 0.3974, -1.173, 0.3974, -1.173, 0.3986, -1.412, 0.5672, -1.411, 0.5676, -1.172, 1.821, -1.602, 1.821, -1.412, 1.653, -1.412, 1.653, -1.602, 1.653, -1.602, 1.653, -1.412, 1.485, -1.412, 1.485, -1.602, 1.821, -1.994, 1.821, -1.602, 1.653, -1.602, 1.653, -1.994, 1.653, -1.994, 1.653, -1.602, 1.485, -1.602, 1.485, -1.994, 0.9734, -0.6657, 0.7412, -0.6637, 0.7398, -0.8324, 0.9721, -0.8341, 0.9721, -0.8341, 0.7398, -0.8324, 0.7382, -1.002, 0.9708, -1.001, 1.821, -1.412, 1.821, -1.173, 1.653, -1.173, 1.653, -1.412, 1.653, -1.412, 1.653, -1.173, 1.485, -1.173, 1.485, -1.412, 0.2315, -1.603, 0.2335, -1.995, 0.4018, -1.995, 0.3999, -1.602, 0.3999, -1.602, 0.4018, -1.995, 0.5702, -1.994, 0.5685, -1.601, 1.084, -2.499, 1.315, -2.499, 1.315, -2.331, 1.084, -2.33, 1.084, -2.33, 1.315, -2.331, 1.316, -2.163, 1.085, -2.162, 0.4957, 2.067, 0.4327, 2.058, 0.3909, 1.973, 0.45, 1.972, 0.4914, 2.205, 0.4097, 2.25, 0.3533, 2.133, 0.4382, 2.095, 0.6921, 2.113, 0.6346, 2.141, 0.5784, 2.025, 0.6359, 1.997, 0.9697, -1.993, 0.9691, -2.162, 1.085, -2.162, 1.085, -1.994, 0.5489, 2.177, 0.4914, 2.205, 0.4382, 2.095, 0.4957, 2.067, 0.5266, 1.928, 0.45, 1.972, 0.3852, 1.828, 0.4638, 1.784, 0.5784, 2.025, 0.4957, 2.067, 0.45, 1.972, 0.5266, 1.928, 0.6083, 1.969, 0.5784, 2.025, 0.5266, 1.928, 0.5673, 1.88, 0.4327, 2.058, 0.349, 2.097, 0.3088, 2.007, 0.3909, 1.973, 0.4784, 1.772, 0.4199, 1.748, 0.3666, 1.642, 0.4179, 1.607, 0.45, 1.972, 0.3909, 1.973, 0.3331, 1.865, 0.3852, 1.828, 0.5673, 1.88, 0.5266, 1.928, 0.4638, 1.784, 0.5251, 1.767, 0.3909, 1.973, 0.3088, 2.007, 0.2502, 1.903, 0.3331, 1.865, 0.236, 1.718, 0.1534, 1.756, 0.09269, 1.62, 0.1753, 1.583, 0.3331, 1.865, 0.2502, 1.903, 0.1534, 1.756, 0.236, 1.718, 0.4199, 1.748, 0.3483, 1.804, 0.295, 1.698, 0.3666, 1.642, 0.3483, 1.804, 0.3331, 1.865, 0.236, 1.718, 0.295, 1.698, 0.3173, 1.546, 0.2266, 1.547, 0.211, 1.493, 0.3017, 1.491, 0.3567, 1.637, 0.271, 1.667, 0.2377, 1.585, 0.3234, 1.555, 0.271, 1.667, 0.236, 1.718, 0.1753, 1.583, 0.2377, 1.585, 0.4177, 1.649, 0.3567, 1.637, 0.3234, 1.555, 0.3663, 1.51, 0.3257, 1.41, 0.2697, 1.379, 0.2445, 1.312, 0.3072, 1.3, 0.2266, 1.547, 0.1753, 1.583, 0.154, 1.466, 0.211, 1.493, 0.3796, 1.548, 0.3173, 1.546, 0.3017, 1.491, 0.3354, 1.438, 0.1753, 1.583, 0.09269, 1.62, 0.07142, 1.503, 0.154, 1.466, 0.2445, 1.312, 0.1584, 1.34, 0.1031, 1.21, 0.1896, 1.181, 0.154, 1.466, 0.07142, 1.503, 0.02852, 1.401, 0.1093, 1.371, 0.2697, 1.379, 0.1823, 1.407, 0.1584, 1.34, 0.2445, 1.312, 0.1823, 1.407, 0.154, 1.466, 0.1093, 1.371, 0.1584, 1.34, 0.1896, 1.181, 0.1031, 1.21, 0.04549, 1.061, 0.1319, 1.032, 0.1584, 1.34, 0.1093, 1.371, 0.07728, 1.271, 0.1031, 1.21, 0.3072, 1.3, 0.2445, 1.312, 0.1896, 1.181, 0.2507, 1.203, 0.1093, 1.371, 0.02852, 1.401, -0.008991, 1.297, 0.07728, 1.271, 0.1808, 0.9906, 0.1319, 1.032, 0.0939, 0.8862, 0.1702, 0.8965, 0.1031, 1.21, 0.04359, 1.181, 0.02778, 1.121, 0.04549, 1.061, 0.2131, 1.12, 0.1896, 1.181, 0.1319, 1.032, 0.1852, 1.065, 0.04359, 1.181, -0.04225, 1.212, -0.05805, 1.152, 0.02778, 1.121, 0.0939, 0.8862, -0.01663, 0.9268, -0.07723, 0.8151, 0.06778, 0.7732, -0.0168, 1.062, -0.08995, 1.119, -0.1421, 1.043, -0.06898, 0.9858, 0.1319, 1.032, 0.04549, 1.061, -0.01663, 0.9268, 0.0939, 0.8862, 0.04549, 1.061, -0.0168, 1.062, -0.06898, 0.9858, -0.01663, 0.9268, -0.07723, 0.8151, -0.1545, 0.8298, -0.122, 0.6946, -0.07557, 0.7374, -0.01663, 0.9268, -0.06898, 0.9858, -0.1545, 0.8298, -0.07723, 0.8151, 0.1702, 0.8965, 0.0939, 0.8862, 0.06778, 0.7732, 0.1288, 0.7358, 0.1702, 0.8965, 0.1288, 0.7358, 0.2533, 0.6826, 0.2953, 0.8435, -0.2057, 1.036, -0.2992, 1.095, -0.3844, 0.9386, -0.2909, 0.8796, -0.1923, 0.7259, -0.1545, 0.8298, -0.2909, 0.8796, -0.3288, 0.7757, -0.1545, 0.8298, -0.06898, 0.9858, -0.2057, 1.036, -0.2909, 0.8796, -0.06898, 0.9858, -0.03916, 1.092, -0.1759, 1.143, -0.2057, 1.036, 0.07243, 0.5231, -0.02695, 0.508, 0.006834, 0.3454, 0.1073, 0.3483, 0.1288, 0.7358, 0.06778, 0.7732, 0.02024, 0.7255, 0.0248, 0.6671, -0.1545, 0.8298, -0.2528, 0.8094, -0.2204, 0.6742, -0.122, 0.6946, 0.06778, 0.7732, -0.07723, 0.8151, -0.07557, 0.7374, 0.02024, 0.7255, 0.128, 0.4458, 0.06969, 0.4828, 0.1384, 0.2806, 0.1968, 0.2437, -0.02695, 0.508, -0.08278, 0.5444, -0.04926, 0.3856, 0.006834, 0.3454, 0.1154, 0.5741, 0.07243, 0.5231, 0.1073, 0.3483, 0.1496, 0.4028, -0.08278, 0.5444, -0.1812, 0.524, -0.1444, 0.3532, -0.04926, 0.3856, 0.01953, 0.1834, -0.07568, 0.151, 0.02523, -0.123, 0.1198, -0.08879, -0.04926, 0.3856, -0.1444, 0.3532, -0.07568, 0.151, 0.01953, 0.1834, 0.06969, 0.4828, -0.02552, 0.4504, 0.04323, 0.2483, 0.1384, 0.2806, -0.02552, 0.4504, -0.04926, 0.3856, 0.01953, 0.1834, 0.04323, 0.2483, 0.2385, 0.006837, 0.1426, -0.02359, 0.2301, -0.2974, 0.326, -0.2669, 0.1728, 0.2018, 0.08307, 0.1564, 0.1889, -0.08946, 0.2799, -0.04663, 0.08307, 0.1564, 0.01953, 0.1834, 0.1198, -0.08879, 0.1889, -0.08946, 0.1931, 0.2678, 0.1728, 0.2018, 0.2799, -0.04663, 0.3238, 0.006678, 0.4093, -0.2895, 0.3764, -0.3501, 0.5194, -0.7295, 0.5511, -0.6682, 0.1426, -0.02359, 0.1198, -0.08879, 0.2176, -0.3653, 0.2301, -0.2974, 0.2949, -0.03307, 0.2385, 0.006837, 0.326, -0.2669, 0.3756, -0.315, 0.1198, -0.08879, 0.02523, -0.123, 0.123, -0.3995, 0.2176, -0.3653, 0.6212, -1.09, 0.5235, -1.114, 0.5293, -1.135, 0.6259, -1.111, 0.2176, -0.3653, 0.123, -0.3995, 0.2678, -0.777, 0.3655, -0.753, 0.3764, -0.3501, 0.283, -0.3874, 0.4304, -0.7765, 0.5194, -0.7295, 0.283, -0.3874, 0.2176, -0.3653, 0.3655, -0.753, 0.4304, -0.7765, 0.4927, -1.25, 0.558, -1.23, 0.5293, -1.135, 0.464, -1.155, 0.5235, -1.114, 0.4582, -1.134, 0.464, -1.155, 0.5293, -1.135, 0.6882, -1.078, 0.6212, -1.09, 0.6259, -1.111, 0.6921, -1.098, 0.4582, -1.134, 0.3627, -1.16, 0.3683, -1.18, 0.464, -1.155, 0.3655, -0.753, 0.2678, -0.777, 0.3627, -1.16, 0.4582, -1.134, 0.5903, -0.6968, 0.5239, -0.707, 0.6212, -1.09, 0.6882, -1.078, 0.4289, -0.7307, 0.3655, -0.753, 0.4582, -1.134, 0.5235, -1.114, 0.5239, -0.707, 0.4289, -0.7307, 0.5235, -1.114, 0.6212, -1.09, -0.122, 0.6946, -0.2204, 0.6742, -0.1812, 0.524, -0.08278, 0.5444, 0.08552, 0.7611, 0.03968, 0.7091, 0.07875, 0.5776, 0.1347, 0.6138, -0.05523, 0.6761, -0.122, 0.6946, -0.08278, 0.5444, -0.01616, 0.5446, 0.03968, 0.7091, -0.05523, 0.6761, -0.01616, 0.5446, 0.07875, 0.5776, 1.924, -2.499, 2.043, -2.499, 2.043, -2.49, 1.924, -2.49, 1.828, -2.496, 1.924, -2.499, 1.924, -2.49, 1.828, -2.486, 2.043, -2.499, 2.135, -2.499, 2.135, -2.49, 2.043, -2.49, 2.135, -2.499, 2.251, -2.495, 2.251, -2.487, 2.135, -2.49, 0.5019, 0.8626, 0.5691, 0.8561, 0.5857, 0.9837, 0.4761, 0.9817, 0.5691, 0.8561, 0.6297, 0.8531, 0.7257, 0.9442, 0.5857, 0.9837, 0.4326, 0.851, 0.5019, 0.8626, 0.4761, 0.9817, 0.3699, 0.9426, 0.3875, 0.8048, 0.4326, 0.851, 0.3699, 0.9426, 0.2361, 0.822, 0.3699, 0.9426, 0.4761, 0.9817, 0.4746, 0.992, 0.3633, 0.9535, 0.2361, 0.822, 0.3699, 0.9426, 0.3633, 0.9535, 0.2285, 0.8404, 0.4761, 0.9817, 0.5857, 0.9837, 0.5871, 0.9928, 0.4746, 0.992, 0.5857, 0.9837, 0.7257, 0.9442, 0.725, 0.9556, 0.5871, 0.9928])
me_cube_001.update()

# ---- objects
ob_cube = bpy.data.objects.new('Cube', me_cube)
ob_cube_001 = bpy.data.objects.new('Cube.001', me_cube_001)

# ---- transforms, parenting, visibility, modifiers, constraints
ob_cube.location = (0.0, 0.0, 0.0)
ob_cube.lock_rotations_4d = False
ob_cube.empty_display_type = 'ARROWS'
ob_cube.lineart.crease_threshold = 0.0
_m = ob_cube.modifiers.new('Subdivision', 'SUBSURF')
_m.levels = 2
ob_cube_001.location = (0.0, 0.0, 0.0)
_m = ob_cube_001.modifiers.new('Subdivision', 'SUBSURF')
_m.levels = 2

# ---- collection membership
col_collection.objects.link(ob_cube)
col_collection.objects.link(ob_cube_001)

# ---- scene / render settings (as saved in the file)
scene.frame_start = 1; scene.frame_end = 250; scene.frame_set(0)
scene.render.engine = 'BLENDER_EEVEE_NEXT'
scene.cycles.sampling_pattern = 'TABULATED_SOBOL'
scene.cycles.use_light_tree = False
scene.view_settings.view_transform = 'Filmic'
bpy.context.view_layer.update()

# ---- added for rendering (the .blend has no active camera and no usable light): camera, sun
cam_auto = bpy.data.cameras.new('AutoCamera')
cam_auto.lens = 50.0
cam_auto.sensor_width = 36.0
cam_auto.clip_end = 1086.01
ob_auto_camera = bpy.data.objects.new('AutoCamera', cam_auto)
scene.collection.objects.link(ob_auto_camera)
ob_auto_camera.location = (49.8452, -77.0047, 21.3386)
ob_auto_camera.rotation_euler = (1.09748, -7.21219e-08, 0.694738)
scene.camera = ob_auto_camera
light_auto_sun = bpy.data.lights.new('AutoSun', 'SUN')
light_auto_sun.energy = 3.0
light_auto_sun.angle = 0.0523599
ob_auto_sun = bpy.data.objects.new('AutoSun', light_auto_sun)
scene.collection.objects.link(ob_auto_sun)
ob_auto_sun.rotation_euler = (0.872665, 0.174533, 0.523599)
bpy.context.view_layer.update()
